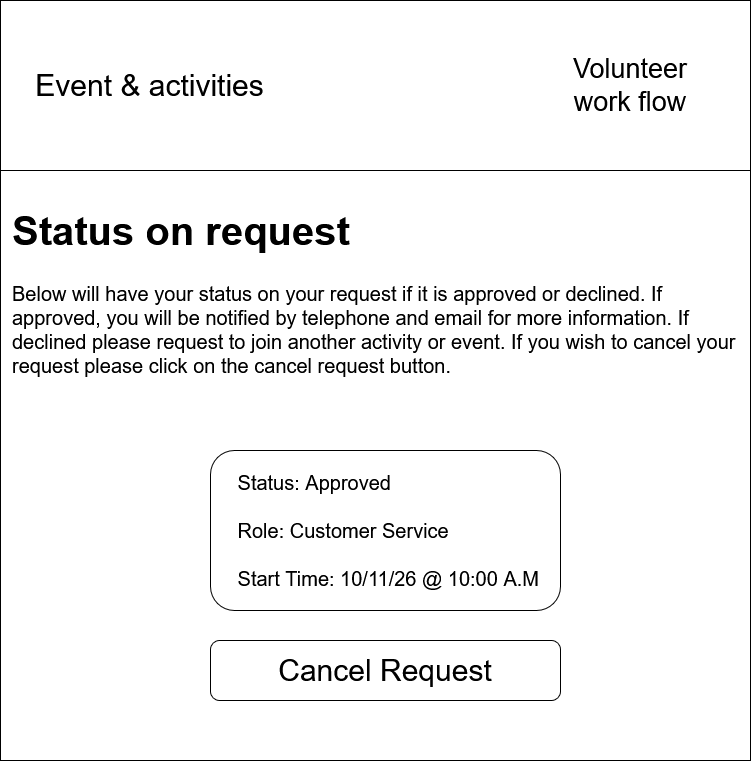

The diagram above was exported from draw.io. Its source (the exported page's mxGraphModel, read from the mxfile embedded in the PNG):
<mxGraphModel dx="812" dy="1102" grid="1" gridSize="10" guides="1" tooltips="1" connect="1" arrows="1" fold="1" page="1" pageScale="1" pageWidth="850" pageHeight="1100" math="0" shadow="0">
  <root>
    <mxCell id="XV4-0xzgvp_1lAZiPBHD-0" />
    <mxCell id="XV4-0xzgvp_1lAZiPBHD-1" parent="XV4-0xzgvp_1lAZiPBHD-0" />
    <mxCell id="XV4-0xzgvp_1lAZiPBHD-2" parent="XV4-0xzgvp_1lAZiPBHD-1" style="rounded=0;whiteSpace=wrap;html=1;fillColor=light-dark(#FFFFFF,#FFFFFF);" value="" vertex="1">
      <mxGeometry height="760" width="750" x="40" y="40" as="geometry" />
    </mxCell>
    <mxCell id="XV4-0xzgvp_1lAZiPBHD-3" parent="XV4-0xzgvp_1lAZiPBHD-1" style="rounded=0;whiteSpace=wrap;html=1;fillColor=light-dark(#FFFFFF,#00AEFF);fontSize=30;align=left;" value="&amp;nbsp; &amp;nbsp; Event &amp;amp; activities" vertex="1">
      <mxGeometry height="170" width="750" x="40" y="40" as="geometry" />
    </mxCell>
    <mxCell id="XV4-0xzgvp_1lAZiPBHD-4" parent="XV4-0xzgvp_1lAZiPBHD-1" style="text;html=1;whiteSpace=wrap;strokeColor=none;fillColor=none;align=center;verticalAlign=middle;rounded=0;fontSize=27;" value="Volunteer work flow" vertex="1">
      <mxGeometry height="100" width="180" x="580" y="75" as="geometry" />
    </mxCell>
    <mxCell id="XV4-0xzgvp_1lAZiPBHD-6" parent="XV4-0xzgvp_1lAZiPBHD-1" style="rounded=1;whiteSpace=wrap;html=1;roundedPerimeter=1;fillColor=light-dark(#FFFFFF,#00AEFF);fontSize=30;" value="Cancel Request" vertex="1">
      <mxGeometry height="60" width="350" x="250" y="680" as="geometry" />
    </mxCell>
    <mxCell id="XV4-0xzgvp_1lAZiPBHD-7" parent="XV4-0xzgvp_1lAZiPBHD-1" style="text;html=1;whiteSpace=wrap;overflow=hidden;rounded=0;fontColor=light-dark(#000000,#000000);fontSize=20;" value="&lt;h1 style=&quot;margin-top: 0px;&quot;&gt;Status on request&lt;/h1&gt;&lt;p&gt;Below will have your status on your request if it is approved or declined. If approved, you will be notified by telephone and email for more information. If declined please request to join another activity or event. If you wish to cancel your request please click on the cancel request button.&lt;/p&gt;" vertex="1">
      <mxGeometry height="230" width="740" x="50" y="240" as="geometry" />
    </mxCell>
    <mxCell id="JiiRCFXmjYEJnBRFZEFL-0" parent="XV4-0xzgvp_1lAZiPBHD-1" style="rounded=1;whiteSpace=wrap;html=1;roundedPerimeter=1;fillColor=light-dark(#FFFFFF,#00AEFF);" value="" vertex="1">
      <mxGeometry height="160" width="350" x="250" y="490" as="geometry" />
    </mxCell>
    <mxCell id="JiiRCFXmjYEJnBRFZEFL-1" parent="XV4-0xzgvp_1lAZiPBHD-1" style="text;html=1;whiteSpace=wrap;strokeColor=none;fillColor=none;align=left;verticalAlign=middle;rounded=0;fontSize=20;" value="&lt;div&gt;&amp;nbsp;Status: Approved&lt;/div&gt;&lt;div&gt;&lt;br&gt;&lt;/div&gt;&lt;div&gt;&amp;nbsp;Role: Customer Service&lt;/div&gt;&lt;div&gt;&lt;br&gt;&lt;/div&gt;&lt;div&gt;&amp;nbsp;Start Time: 10/11/26 @ 10:00 A.M&lt;/div&gt;" vertex="1">
      <mxGeometry height="160" width="310" x="270" y="490" as="geometry" />
    </mxCell>
  </root>
</mxGraphModel>